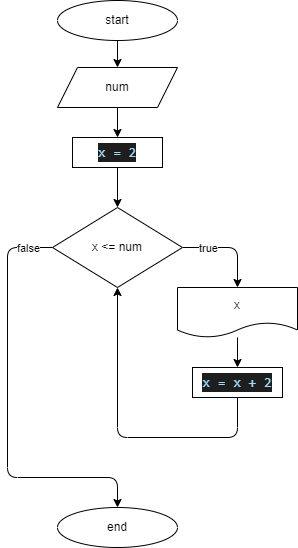

The diagram above was exported from draw.io. Its source (the exported page's mxGraphModel, read from the mxfile embedded in the PNG):
<mxGraphModel dx="878" dy="465" grid="1" gridSize="10" guides="1" tooltips="1" connect="1" arrows="1" fold="1" page="1" pageScale="1" pageWidth="827" pageHeight="1169" math="0" shadow="0">
  <root>
    <mxCell id="0" />
    <mxCell id="1" parent="0" />
    <mxCell id="2" value="start" style="ellipse;whiteSpace=wrap;html=1;" parent="1" vertex="1">
      <mxGeometry x="140" y="3" width="120" height="40" as="geometry" />
    </mxCell>
    <mxCell id="36" style="edgeStyle=none;html=1;entryX=0.5;entryY=0;entryDx=0;entryDy=0;" edge="1" parent="1" source="4" target="5">
      <mxGeometry relative="1" as="geometry">
        <Array as="points">
          <mxPoint x="320" y="250" />
        </Array>
      </mxGeometry>
    </mxCell>
    <mxCell id="37" value="true" style="edgeLabel;html=1;align=center;verticalAlign=middle;resizable=0;points=[];" vertex="1" connectable="0" parent="36">
      <mxGeometry x="-0.0947" relative="1" as="geometry">
        <mxPoint x="-18" as="offset" />
      </mxGeometry>
    </mxCell>
    <mxCell id="40" style="edgeStyle=none;html=1;" edge="1" parent="1" source="4" target="7">
      <mxGeometry relative="1" as="geometry">
        <Array as="points">
          <mxPoint x="90" y="250" />
          <mxPoint x="90" y="480" />
          <mxPoint x="200" y="480" />
        </Array>
      </mxGeometry>
    </mxCell>
    <mxCell id="41" value="false" style="edgeLabel;html=1;align=center;verticalAlign=middle;resizable=0;points=[];" vertex="1" connectable="0" parent="40">
      <mxGeometry x="-0.5395" y="2" relative="1" as="geometry">
        <mxPoint x="18" y="-51" as="offset" />
      </mxGeometry>
    </mxCell>
    <mxCell id="4" value="x &amp;lt;= num" style="rhombus;whiteSpace=wrap;html=1;" parent="1" vertex="1">
      <mxGeometry x="135" y="210" width="130" height="80" as="geometry" />
    </mxCell>
    <mxCell id="15" style="edgeStyle=none;html=1;entryX=0.5;entryY=0;entryDx=0;entryDy=0;" parent="1" source="5" target="38" edge="1">
      <mxGeometry relative="1" as="geometry">
        <mxPoint x="320" y="430" as="targetPoint" />
      </mxGeometry>
    </mxCell>
    <mxCell id="5" value="x" style="shape=document;whiteSpace=wrap;html=1;boundedLbl=1;" parent="1" vertex="1">
      <mxGeometry x="260" y="290" width="120" height="50" as="geometry" />
    </mxCell>
    <mxCell id="7" value="end" style="ellipse;whiteSpace=wrap;html=1;" parent="1" vertex="1">
      <mxGeometry x="140" y="510" width="120" height="40" as="geometry" />
    </mxCell>
    <mxCell id="11" value="" style="endArrow=classic;html=1;exitX=0.5;exitY=1;exitDx=0;exitDy=0;entryX=0.5;entryY=0;entryDx=0;entryDy=0;" parent="1" source="2" edge="1">
      <mxGeometry width="50" height="50" relative="1" as="geometry">
        <mxPoint x="320" y="253" as="sourcePoint" />
        <mxPoint x="200" y="70" as="targetPoint" />
      </mxGeometry>
    </mxCell>
    <mxCell id="35" style="edgeStyle=none;html=1;entryX=0.5;entryY=0;entryDx=0;entryDy=0;" edge="1" parent="1" source="33" target="34">
      <mxGeometry relative="1" as="geometry" />
    </mxCell>
    <mxCell id="33" value="num" style="shape=parallelogram;perimeter=parallelogramPerimeter;whiteSpace=wrap;html=1;fixedSize=1;" vertex="1" parent="1">
      <mxGeometry x="140" y="70" width="120" height="40" as="geometry" />
    </mxCell>
    <mxCell id="42" style="edgeStyle=none;html=1;entryX=0.5;entryY=0;entryDx=0;entryDy=0;" edge="1" parent="1" source="34" target="4">
      <mxGeometry relative="1" as="geometry" />
    </mxCell>
    <mxCell id="34" value="&lt;div style=&quot;background-color: rgb(30 , 30 , 30) ; font-family: &amp;#34;consolas&amp;#34; , &amp;#34;courier new&amp;#34; , monospace ; font-size: 14px ; line-height: 19px&quot;&gt;&lt;font color=&quot;#9cdcfe&quot;&gt;x = 2&lt;/font&gt;&lt;/div&gt;" style="rounded=0;whiteSpace=wrap;html=1;" vertex="1" parent="1">
      <mxGeometry x="155" y="140" width="90" height="30" as="geometry" />
    </mxCell>
    <mxCell id="39" style="edgeStyle=none;html=1;entryX=0.5;entryY=1;entryDx=0;entryDy=0;" edge="1" parent="1" source="38" target="4">
      <mxGeometry relative="1" as="geometry">
        <Array as="points">
          <mxPoint x="320" y="440" />
          <mxPoint x="200" y="440" />
        </Array>
      </mxGeometry>
    </mxCell>
    <mxCell id="38" value="&lt;div style=&quot;background-color: rgb(30 , 30 , 30) ; font-family: &amp;#34;consolas&amp;#34; , &amp;#34;courier new&amp;#34; , monospace ; font-size: 14px ; line-height: 19px&quot;&gt;&lt;font color=&quot;#9cdcfe&quot;&gt;x = x + 2&lt;/font&gt;&lt;/div&gt;" style="rounded=0;whiteSpace=wrap;html=1;" vertex="1" parent="1">
      <mxGeometry x="275" y="370" width="90" height="30" as="geometry" />
    </mxCell>
  </root>
</mxGraphModel>